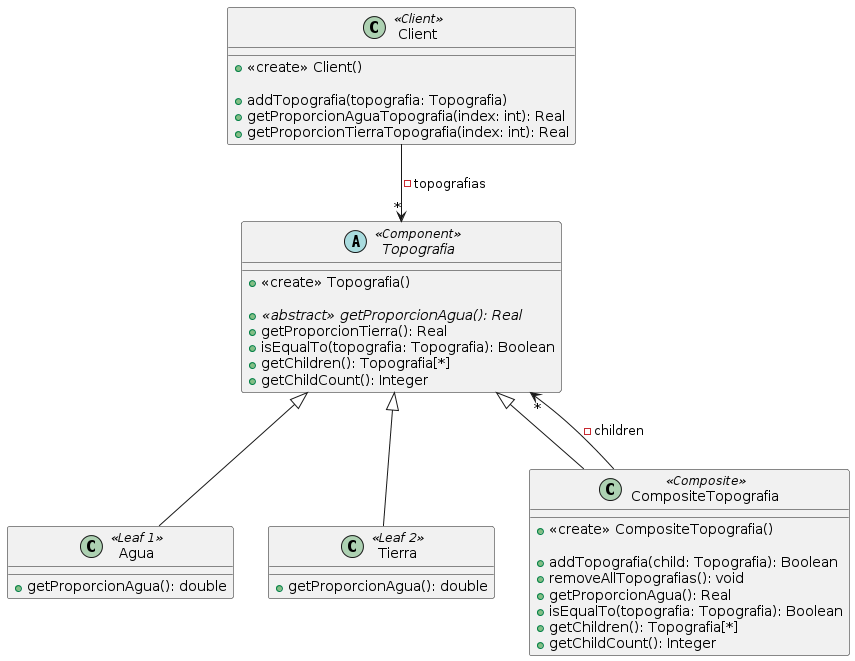

The diagram above was rendered by PlantUML. Its source (embedded in the PNG):
@startuml
class Client <<Client>> {
	+<<create>> Client()

	+addTopografia(topografia: Topografia)
	+getProporcionAguaTopografia(index: int): Real
	+getProporcionTierraTopografia(index: int): Real
}

abstract class Topografia <<Component>> {
	+<<create>> Topografia()

	+{abstract}<<abstract>> getProporcionAgua(): Real
	+getProporcionTierra(): Real
	+isEqualTo(topografia: Topografia): Boolean
	+getChildren(): Topografia[*]
	+getChildCount(): Integer
}
Client --> "*" Topografia : -topografias

class Agua <<Leaf 1>> extends Topografia {
	+getProporcionAgua(): double
}

class Tierra <<Leaf 2>> extends Topografia {
	+getProporcionAgua(): double
}

class CompositeTopografia <<Composite>> extends Topografia {
	+<<create>> CompositeTopografia()

	+addTopografia(child: Topografia): Boolean
	+removeAllTopografias(): void
	+getProporcionAgua(): Real
	+isEqualTo(topografia: Topografia): Boolean
	+getChildren(): Topografia[*]
	+getChildCount(): Integer
}
CompositeTopografia --> "*" Topografia : -children
@enduml